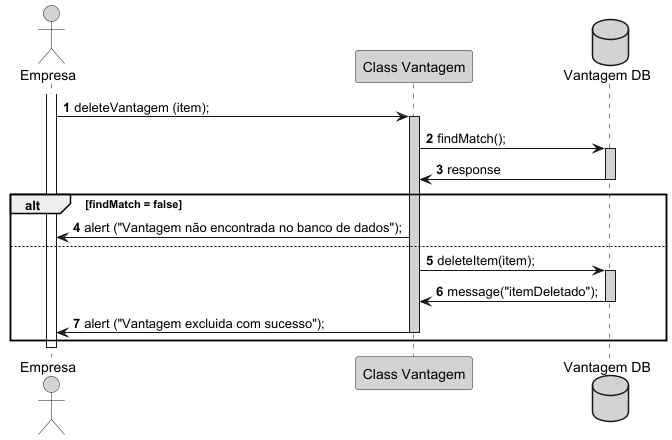

The diagram above was rendered by PlantUML. Its source (embedded in the PNG):
@startuml

actor Empresa as empresa #lightgrey
participant "Class Vantagem" as vantagemCL #lightgrey
database "Vantagem DB" as vantagemDB #lightgrey

' Deletar uma vantagem
autonumber
activate empresa
empresa -> vantagemCL : deleteVantagem (item);
activate vantagemCL  #lightgrey

vantagemCL -> vantagemDB : findMatch();
activate vantagemDB  #lightgrey
vantagemDB -> vantagemCL : response
deactivate vantagemDB

alt findMatch = false
   vantagemCL -> empresa :alert ("Vantagem não encontrada no banco de dados");
else
    vantagemCL -> vantagemDB : deleteItem(item);
    activate vantagemDB  #lightgrey
    vantagemDB -> vantagemCL : message("itemDeletado");
    deactivate vantagemDB
    vantagemCL -> empresa :alert ("Vantagem excluida com sucesso");
    deactivate vantagemCL
end
deactivate empresa

@enduml